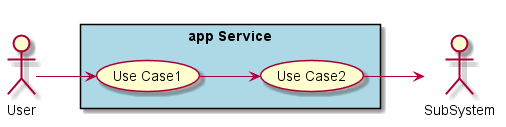

The diagram above was rendered by PlantUML. Its source (embedded in the PNG):
@startuml

left to right direction

actor :User:
actor :SubSystem:


rectangle "app Service" #lightblue {
    UseCase UC1  as "Use Case1"
    UseCase UC2  as "Use Case2"

    User --> UC1
    UC1 --> UC2
    UC2 --> SubSystem
}

@enduml